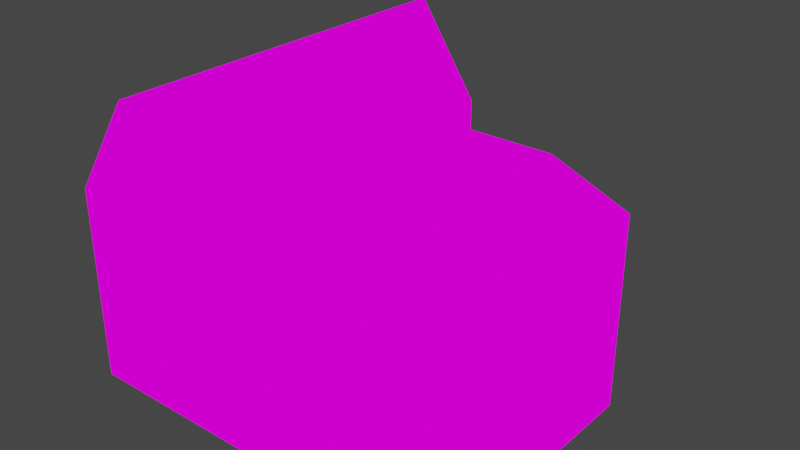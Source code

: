 # Source: inn.blend  (saved by Blender 3.3.6; exported with 4.5.12 LTS)
import bpy
from mathutils import Matrix  # noqa: F401  (used for matrix-valued properties, if any)

bpy.ops.wm.read_factory_settings(use_empty=True)
scene = bpy.context.scene
scene.name = 'Scene'

# ---- collections
col_collection = bpy.data.collections.new('Collection'); scene.collection.children.link(col_collection)

# ---- images (referenced by path relative to the original .blend; pixels are not part of the script)
import os
ASSET_DIR = os.environ.get("B2B_ASSET_DIR", "")  # directory of the original .blend (textures are referenced by path, not embedded)
HERE = os.path.dirname(os.path.abspath(__file__))  # packed textures are extracted next to this script under _unpacked/

def load_image(name, relpath, width, height, colorspace="sRGB"):
    """Load a texture the original file referenced (path relative to the .blend, or extracted next to this script)."""
    p = next((c for c in (os.path.join(HERE, relpath), os.path.join(ASSET_DIR, relpath)) if relpath and os.path.exists(c)), "")
    if p:
        img = bpy.data.images.load(p, check_existing=True)
        img.name = name
    else:  # same state as the original file: an image datablock whose file is absent (Cycles renders it pink)
        img = bpy.data.images.new(name, width, height)
        img.source = "FILE"
        img.filepath = "//" + (relpath or name)
    img.colorspace_settings.name = colorspace
    return img
img_inn_psd = load_image('inn.psd', 'inn.psd', 1024, 1024, 'sRGB')

# ---- materials (node trees are filled in below, after node groups)
mat_material = bpy.data.materials.new('Material')
mat_material.alpha_threshold = 0.0
mat_material.use_transparent_shadow = False
mat_material.roughness = 0.5
mat_material.line_color = (0.0, 0.0, 0.0, 1.0)

# ---- material node trees
mat_material.use_nodes = True; mat_material.node_tree.nodes.clear()
_N = mat_material.node_tree.nodes; _L = mat_material.node_tree.links
n0 = _N.new('ShaderNodeOutputMaterial'); n0.name = 'Material Output'; n0.location = (300, 300)
n1 = _N.new('ShaderNodeEmission'); n1.name = 'Emission'; n1.location = (10, 300)
n2 = _N.new('ShaderNodeTexImage'); n2.name = 'Image Texture'; n2.location = (-280, 280)
n2.image = img_inn_psd
n2.interpolation = 'Closest'
_L.new(n1.outputs[0], n0.inputs[0])
_L.new(n2.outputs[0], n1.inputs[0])
n0.is_active_output = True

# ---- world
world_world = bpy.data.worlds.new('World'); scene.world = world_world
world_world.use_nodes = True; world_world.node_tree.nodes.clear()
_N = world_world.node_tree.nodes; _L = world_world.node_tree.links
n0 = _N.new('ShaderNodeOutputWorld'); n0.name = 'World Output'; n0.location = (300, 300)
n1 = _N.new('ShaderNodeBackground'); n1.name = 'Background'; n1.location = (10, 300)
n1.inputs[0].default_value = (0.05088, 0.05088, 0.05088, 1.0)
_L.new(n1.outputs[0], n0.inputs[0])
n0.is_active_output = True
world_world.color = (0.05088, 0.05088, 0.05088)
world_world.use_sun_shadow = False
world_world.sun_shadow_jitter_overblur = 0.0

# ---- meshes
me_plane_020 = bpy.data.meshes.new('Plane.020')
me_plane_020.from_pydata([(-9.0, -5.0, 0.0), (-7.0, -5.0, 0.0), (-9.0, -3.0, 0.0), (-5.0, -5.0, 0.0), (-7.0, -3.0, 0.0), (-5.0, -3.0, 0.0), (-3.0, -3.0, 0.0), (-3.0, -5.0, 0.0), (-1.0, -5.0, 0.0), (3.0, -5.0, 0.0), (1.0, -3.0, 0.0), (3.0, -3.0, 0.0), (-1.0, -7.0, 0.0), (1.0, -7.0, 0.0), (3.0, -7.0, 0.0), (1.0, -5.0, 0.0), (-1.0, -9.0, 0.0), (1.0, -9.0, 0.0), (3.0, -9.0, 0.0), (-3.0, -1.0, 0.0), (-1.0, -3.0, 0.0), (1.0, -1.0, 0.0), (3.0, -1.0, 0.0), (-9.0, -1.0, 0.0), (-7.0, -1.0, 0.0), (-5.0, -1.0, 0.0), (-7.0, 1.0, 0.0), (-1.0, -1.0, 0.0), (-1.0, 1.0, 0.0), (-9.0, 1.0, 0.0), (-9.0, 3.0, 0.0), (-7.0, 3.0, 0.0), (-5.0, 1.0, 0.0), (-3.0, 1.0, 0.0), (-5.0, 3.0, 0.0), (-3.0, 3.0, 0.0), (-1.0, 3.0, 0.0), (1.0, 1.0, 0.0), (3.0, 1.0, 0.0), (1.0, 3.0, 0.0), (3.0, 3.0, 0.0), (-1.0, -0.3243, 0.0), (1.0, -0.3243, 0.0), (-9.0, -0.3243, 0.0), (-7.0, -0.3243, 0.0), (-5.0, -0.3243, 0.0), (-3.0, -0.3243, 0.0), (3.0, -0.3243, 0.0), (-2.276, 3.0, 0.0), (-2.276, -5.0, 0.0), (-2.276, -3.0, 0.0), (-2.276, -1.0, 0.0), (-2.276, 1.0, 0.0), (-2.276, -0.3243, 0.0), (-9.0, -1.0, 0.6), (-7.0, -1.0, 0.6), (-2.276, 3.0, 0.6), (-3.0, 3.0, 0.6), (-5.0, -1.0, 0.6), (-3.0, -1.0, 0.6), (-2.276, -1.0, 0.6), (-9.0, -0.3243, 0.6), (-3.0, -0.3243, 0.6), (-3.0, 1.0, 0.6), (-2.276, 1.0, 0.6), (-7.0, -0.3243, 0.6), (-5.0, -0.3243, 0.6), (-2.276, -0.3243, 0.6)], [], [(41, 42, 37, 28), (0, 1, 4, 2), (1, 3, 5, 4), (3, 7, 6, 5), (49, 8, 20, 50), (8, 15, 10, 20), (15, 9, 11, 10), (12, 13, 15, 8), (13, 14, 9, 15), (16, 17, 13, 12), (17, 18, 14, 13), (2, 4, 24, 23), (4, 5, 25, 24), (5, 6, 19, 25), (50, 20, 27, 51), (20, 10, 21, 27), (10, 11, 22, 21), (43, 44, 26, 29), (44, 45, 32, 26), (45, 46, 33, 32), (53, 41, 28, 52), (42, 47, 38, 37), (29, 26, 31, 30), (26, 32, 34, 31), (32, 33, 35, 34), (52, 28, 36, 48), (28, 37, 39, 36), (37, 38, 40, 39), (21, 22, 47, 42), (51, 27, 41, 53), (45, 44, 65, 66), (35, 33, 63, 57), (46, 45, 66, 62), (27, 21, 42, 41), (19, 51, 60, 59), (23, 24, 55, 54), (25, 19, 59, 58), (6, 50, 51, 19), (7, 49, 50, 6), (58, 59, 62, 66), (55, 58, 66, 65), (54, 55, 65, 61), (59, 60, 67, 62), (63, 64, 56, 57), (62, 67, 64, 63), (33, 46, 62, 63), (44, 43, 61, 65), (51, 53, 67, 60), (24, 25, 58, 55), (48, 35, 57, 56), (43, 23, 54, 61), (52, 48, 56, 64), (53, 52, 64, 67)])
_uv = me_plane_020.uv_layers.new(name='UVMap')
_uv.uv.foreach_set('vector', [0.1217, 0.2888, 0.1217, 0.3603, 0.0744, 0.3603, 0.0744, 0.2888, 0.2888, 0.002921, 0.2888, 0.0744, 0.2174, 0.0744, 0.2174, 0.002921, 0.2888, 0.0744, 0.2888, 0.1459, 0.2174, 0.1459, 0.2174, 0.0744, 0.2888, 0.1459, 0.2888, 0.2174, 0.2174, 0.2174, 0.2174, 0.1459, 0.2888, 0.2432, 0.2888, 0.2888, 0.2174, 0.2888, 0.2174, 0.2432, 0.2888, 0.2888, 0.2888, 0.3603, 0.2174, 0.3603, 0.2174, 0.2888, 0.2888, 0.3603, 0.2888, 0.4318, 0.2174, 0.4318, 0.2174, 0.3603, 0.3603, 0.2888, 0.3603, 0.3603, 0.2888, 0.3603, 0.2888, 0.2888, 0.3603, 0.3603, 0.3603, 0.4318, 0.2888, 0.4318, 0.2888, 0.3603, 0.4318, 0.2888, 0.4318, 0.3603, 0.3603, 0.3603, 0.3603, 0.2888, 0.4318, 0.3603, 0.4318, 0.4318, 0.3603, 0.4318, 0.3603, 0.3603, 0.2174, 0.002921, 0.2174, 0.0744, 0.1459, 0.0744, 0.1459, 0.002921, 0.2174, 0.0744, 0.2174, 0.1459, 0.1459, 0.1459, 0.1459, 0.0744, 0.2174, 0.1459, 0.2174, 0.2174, 0.1459, 0.2174, 0.1459, 0.1459, 0.2174, 0.2432, 0.2174, 0.2888, 0.1459, 0.2888, 0.1459, 0.2432, 0.2174, 0.2888, 0.2174, 0.3603, 0.1459, 0.3603, 0.1459, 0.2888, 0.2174, 0.3603, 0.2174, 0.4318, 0.1459, 0.4318, 0.1459, 0.3603, 0.1217, 0.002921, 0.1217, 0.0744, 0.0744, 0.0744, 0.0744, 0.002921, 0.1217, 0.0744, 0.1217, 0.1459, 0.0744, 0.1459, 0.0744, 0.0744, 0.1217, 0.1459, 0.1217, 0.2174, 0.0744, 0.2174, 0.0744, 0.1459, 0.1217, 0.2432, 0.1217, 0.2888, 0.0744, 0.2888, 0.0744, 0.2432, 0.1217, 0.3603, 0.1217, 0.4318, 0.0744, 0.4318, 0.0744, 0.3603, 0.0744, 0.002921, 0.0744, 0.0744, 0.002921, 0.0744, 0.002921, 0.002921, 0.0744, 0.0744, 0.0744, 0.1459, 0.002921, 0.1459, 0.002921, 0.0744, 0.0744, 0.1459, 0.0744, 0.2174, 0.002921, 0.2174, 0.002921, 0.1459, 0.0744, 0.2432, 0.0744, 0.2888, 0.002921, 0.2888, 0.002921, 0.2432, 0.0744, 0.2888, 0.0744, 0.3603, 0.002921, 0.3603, 0.002921, 0.2888, 0.0744, 0.3603, 0.0744, 0.4318, 0.002921, 0.4318, 0.002921, 0.3603, 0.1459, 0.3603, 0.1459, 0.4318, 0.1217, 0.4318, 0.1217, 0.3603, 0.1459, 0.2432, 0.1459, 0.2888, 0.1217, 0.2888, 0.1217, 0.2432, 0.1217, 0.1459, 0.1217, 0.0744, 0.1217, 0.0744, 0.1217, 0.1459, 0.002921, 0.2174, 0.0744, 0.2174, 0.0744, 0.2174, 0.002921, 0.2174, 0.1217, 0.2174, 0.1217, 0.1459, 0.1217, 0.1459, 0.1217, 0.2174, 0.1459, 0.2888, 0.1459, 0.3603, 0.1217, 0.3603, 0.1217, 0.2888, 0.1459, 0.2174, 0.1459, 0.2432, 0.1459, 0.2432, 0.1459, 0.2174, 0.1459, 0.002921, 0.1459, 0.0744, 0.1459, 0.0744, 0.1459, 0.002921, 0.1459, 0.1459, 0.1459, 0.2174, 0.1459, 0.2174, 0.1459, 0.1459, 0.2174, 0.2174, 0.2174, 0.2432, 0.1459, 0.2432, 0.1459, 0.2174, 0.2888, 0.2174, 0.2888, 0.2432, 0.2174, 0.2432, 0.2174, 0.2174, 0.1459, 0.1459, 0.1459, 0.2174, 0.1217, 0.2174, 0.1217, 0.1459, 0.1459, 0.0744, 0.1459, 0.1459, 0.1217, 0.1459, 0.1217, 0.0744, 0.1459, 0.002921, 0.1459, 0.0744, 0.1217, 0.0744, 0.1217, 0.002921, 0.1459, 0.2174, 0.1459, 0.2432, 0.1217, 0.2432, 0.1217, 0.2174, 0.0744, 0.2174, 0.0744, 0.2432, 0.002921, 0.2432, 0.002921, 0.2174, 0.1217, 0.2174, 0.1217, 0.2432, 0.0744, 0.2432, 0.0744, 0.2174, 0.0744, 0.2174, 0.1217, 0.2174, 0.1217, 0.2174, 0.0744, 0.2174, 0.1217, 0.0744, 0.1217, 0.002921, 0.1217, 0.002921, 0.1217, 0.0744, 0.1459, 0.2432, 0.1217, 0.2432, 0.1217, 0.2432, 0.1459, 0.2432, 0.1459, 0.0744, 0.1459, 0.1459, 0.1459, 0.1459, 0.1459, 0.0744, 0.0, 0.0, 0.0, 0.0, 0.0, 0.0, 0.0, 0.0, 0.0, 0.0, 0.0, 0.0, 0.0, 0.0, 0.0, 0.0, 0.0744, 0.2432, 0.002921, 0.2432, 0.002921, 0.2432, 0.0744, 0.2432, 0.1217, 0.2432, 0.0744, 0.2432, 0.0744, 0.2432, 0.1217, 0.2432])
me_plane_020.materials.append(mat_material)
me_plane_020.update()
me_plane_028 = bpy.data.meshes.new('Plane.028')
me_plane_028.from_pydata([(-9.0, -11.0, 0.0), (-1.0, -11.0, 0.0), (-1.0, -15.0, 0.0), (3.0, -15.0, 0.0), (-9.0, -3.0, 0.0), (3.0, -3.0, 0.0), (-9.0, -11.0, 6.0), (-1.0, -11.0, 6.0), (-1.0, -15.0, 6.0), (3.0, -15.0, 6.0), (-9.0, -3.0, 6.0), (3.0, -3.0, 6.0), (-1.006, -3.0, 6.0), (-0.996, -11.0, 6.0), (-9.0, -7.0, 9.0), (1.004, -7.0, 9.0), (1.0, -15.0, 9.0), (1.0, -3.0, 9.0), (-1.0, -15.0, 6.0), (-1.0, -3.0, 6.0)], [], [(3, 9, 8, 2), (1, 7, 6, 0), (5, 4, 10, 12, 11), (5, 11, 9, 3), (2, 8, 7, 1), (4, 0, 6, 10), (13, 15, 14, 6), (10, 14, 15, 12), (16, 17, 19, 18), (9, 11, 17, 16), (17, 11, 19), (10, 6, 14), (16, 18, 9)])
_uv = me_plane_028.uv_layers.new(name='UVMap')
_uv.uv.foreach_set('vector', [0.9797, 0.7494, 0.7708, 0.7494, 0.7708, 0.8887, 0.9797, 0.8887, 0.9796, 0.002921, 0.7651, 0.002921, 0.7651, 0.2888, 0.9796, 0.2888, 0.3246, 0.4376, 0.3246, 0.8665, 0.1101, 0.8665, 0.1101, 0.5808, 0.1101, 0.4376, 0.7593, 0.002921, 0.5448, 0.002921, 0.5448, 0.4318, 0.7593, 0.4318, 0.9778, 0.7526, 0.7726, 0.7526, 0.7726, 0.8894, 0.9778, 0.8894, 0.6163, 0.7593, 0.3304, 0.7593, 0.3304, 0.5448, 0.6163, 0.5448, 0.1101, 0.5804, 0.002921, 0.509, 0.002921, 0.8665, 0.1101, 0.8665, 0.1101, 0.8665, 0.002921, 0.8665, 0.002921, 0.509, 0.1101, 0.5808, 0.4376, 0.4318, 0.4376, 0.002921, 0.5448, 0.002921, 0.5448, 0.4318, 0.5448, 0.4318, 0.5448, 0.002921, 0.4376, 0.002921, 0.4376, 0.4318, 0.4035, 0.9162, 0.3322, 0.8088, 0.4751, 0.8091, 0.6163, 0.5448, 0.3304, 0.5448, 0.4734, 0.4376, 0.8385, 0.4457, 0.7668, 0.3386, 0.9098, 0.3384])
me_plane_028.materials.append(mat_material)
me_plane_028.update()
me_plane_029 = bpy.data.meshes.new('Plane.029')
me_plane_029.from_pydata([(-9.0, -5.0, 0.0), (-7.0, -5.0, 0.0), (-9.0, -3.0, 0.0), (-5.0, -5.0, 0.0), (-7.0, -3.0, 0.0), (-5.0, -3.0, 0.0), (-3.0, -3.0, 0.0), (-3.0, -5.0, 0.0), (-1.0, -5.0, 0.0), (-3.0, -1.0, 0.0), (-1.0, -3.0, 0.0), (-9.0, -1.0, 0.0), (-7.0, -1.0, 0.0), (-5.0, -1.0, 0.0), (-7.0, 1.0, 0.0), (-1.0, -1.0, 0.0), (-1.0, 1.0, 0.0), (-9.0, 1.0, 0.0), (-9.0, 3.0, 0.0), (-7.0, 3.0, 0.0), (-5.0, 1.0, 0.0), (-3.0, 1.0, 0.0), (-5.0, 3.0, 0.0), (-3.0, 3.0, 0.0), (-1.0, 3.0, 0.0), (-1.174, 3.0, 0.0), (-1.174, -5.0, 0.0), (-1.174, -3.0, 0.0), (-1.174, -1.0, 0.0), (-1.174, 1.0, 0.0), (-1.0, -1.0, 0.0), (-1.0, 1.0, 0.0), (-1.174, -5.0, 0.0), (-1.0, -5.0, 0.0), (-1.0, -3.0, 0.0), (-1.0, 3.0, 0.0), (-1.174, 3.0, 0.0), (-1.174, -3.0, 0.0), (-1.174, -1.0, 0.0), (-1.174, 1.0, 0.0), (-1.0, -1.0, 0.0), (-1.0, 1.0, 0.0), (-1.174, -4.989, 0.0), (-1.0, -4.989, 0.0), (-1.0, -3.0, 0.0), (-1.0, 3.0, 0.0), (-1.174, 3.0, 0.0), (-1.174, -3.0, 0.0), (-1.174, -1.0, 0.0), (-1.174, 1.0, 0.0), (-1.0, -1.0, 1.0), (-1.0, 1.0, 1.0), (-1.174, -4.989, 1.0), (-1.0, -4.989, 1.0), (-1.0, -3.0, 1.0), (-1.0, 3.0, 1.0), (-1.174, 3.0, 1.0), (-1.174, -3.0, 1.0), (-1.174, -1.0, 1.0), (-1.174, 1.0, 1.0)], [], [(0, 1, 4, 2), (1, 3, 5, 4), (3, 7, 6, 5), (8, 10, 34, 33), (2, 4, 12, 11), (4, 5, 13, 12), (5, 6, 9, 13), (28, 27, 37, 38), (11, 12, 14, 17), (12, 13, 20, 14), (13, 9, 21, 20), (24, 25, 36, 35), (17, 14, 19, 18), (14, 20, 22, 19), (20, 21, 23, 22), (26, 8, 33, 32), (21, 29, 25, 23), (9, 28, 29, 21), (6, 27, 28, 9), (7, 26, 27, 6), (33, 34, 44, 43), (37, 32, 42, 47), (35, 36, 46, 45), (32, 33, 43, 42), (27, 26, 32, 37), (25, 29, 39, 36), (10, 15, 30, 34), (16, 24, 35, 31), (15, 16, 31, 30), (29, 28, 38, 39), (46, 49, 59, 56), (43, 44, 54, 53), (47, 42, 52, 57), (45, 46, 56, 55), (36, 39, 49, 46), (34, 30, 40, 44), (39, 38, 48, 49), (30, 31, 41, 40), (31, 35, 45, 41), (38, 37, 47, 48), (52, 53, 54, 57), (57, 54, 50, 58), (58, 50, 51, 59), (59, 51, 55, 56), (44, 40, 50, 54), (49, 48, 58, 59), (40, 41, 51, 50), (41, 45, 55, 51), (48, 47, 57, 58), (42, 43, 53, 52), (43, 42, 47, 44), (40, 44, 47, 48), (41, 40, 48, 49), (45, 41, 49, 46)])
_uv = me_plane_029.uv_layers.new(name='UVMap')
_uv.uv.foreach_set('vector', [0.9019, 0.7235, 0.8304, 0.7235, 0.8304, 0.6521, 0.9019, 0.6521, 0.8304, 0.7235, 0.7589, 0.7235, 0.7589, 0.6521, 0.8304, 0.6521, 0.7589, 0.7235, 0.6874, 0.7235, 0.6874, 0.6521, 0.7589, 0.6521, 0.7651, 0.4294, 0.7651, 0.4294, 0.7651, 0.4294, 0.7651, 0.4294, 0.9019, 0.6521, 0.8304, 0.6521, 0.8304, 0.5806, 0.9019, 0.5806, 0.8304, 0.6521, 0.7589, 0.6521, 0.7589, 0.5806, 0.8304, 0.5806, 0.7589, 0.6521, 0.6874, 0.6521, 0.6874, 0.5806, 0.7589, 0.5806, 0.7651, 0.4294, 0.7651, 0.4294, 0.7651, 0.4294, 0.7651, 0.4294, 0.9019, 0.5806, 0.8304, 0.5806, 0.8304, 0.5091, 0.9019, 0.5091, 0.8304, 0.5806, 0.7589, 0.5806, 0.7589, 0.5091, 0.8304, 0.5091, 0.7589, 0.5806, 0.6874, 0.5806, 0.6874, 0.5091, 0.7589, 0.5091, 0.7651, 0.4294, 0.7651, 0.4294, 0.7651, 0.4294, 0.7651, 0.4294, 0.9019, 0.5091, 0.8304, 0.5091, 0.8304, 0.4376, 0.9019, 0.4376, 0.8304, 0.5091, 0.7589, 0.5091, 0.7589, 0.4376, 0.8304, 0.4376, 0.7589, 0.5091, 0.6874, 0.5091, 0.6874, 0.4376, 0.7589, 0.4376, 0.7651, 0.4294, 0.7651, 0.4294, 0.7651, 0.4294, 0.7651, 0.4294, 0.6874, 0.5091, 0.6222, 0.5091, 0.6222, 0.4376, 0.6874, 0.4376, 0.6874, 0.5806, 0.6222, 0.5806, 0.6222, 0.5091, 0.6874, 0.5091, 0.6874, 0.6521, 0.6222, 0.6521, 0.6222, 0.5806, 0.6874, 0.5806, 0.6874, 0.7235, 0.6222, 0.7235, 0.6222, 0.6521, 0.6874, 0.6521, 0.7651, 0.4294, 0.7651, 0.4294, 0.7651, 0.4294, 0.7651, 0.4294, 0.7651, 0.4294, 0.7651, 0.4294, 0.7651, 0.4294, 0.7651, 0.4294, 0.7651, 0.4294, 0.7651, 0.4294, 0.7651, 0.4294, 0.7651, 0.4294, 0.4793, 0.7713, 0.4793, 0.7651, 0.4797, 0.7651, 0.4797, 0.7713, 0.7651, 0.4294, 0.7651, 0.4294, 0.7651, 0.4294, 0.7651, 0.4294, 0.7651, 0.4294, 0.7651, 0.4294, 0.7651, 0.4294, 0.7651, 0.4294, 0.7651, 0.4294, 0.7651, 0.4294, 0.7651, 0.4294, 0.7651, 0.4294, 0.7651, 0.4294, 0.7651, 0.4294, 0.7651, 0.4294, 0.7651, 0.4294, 0.7651, 0.4294, 0.7651, 0.4294, 0.7651, 0.4294, 0.7651, 0.4294, 0.7651, 0.4294, 0.7651, 0.4294, 0.7651, 0.4294, 0.7651, 0.4294, 0.985, 0.4376, 0.985, 0.5091, 0.9493, 0.5091, 0.9493, 0.4376, 0.9434, 0.4376, 0.9434, 0.5087, 0.9077, 0.5087, 0.9077, 0.4376, 0.985, 0.6521, 0.985, 0.7232, 0.9493, 0.7232, 0.9493, 0.6521, 0.4673, 0.7651, 0.4735, 0.7651, 0.4735, 0.8009, 0.4673, 0.8009, 0.7651, 0.4294, 0.7651, 0.4294, 0.7651, 0.4294, 0.7651, 0.4294, 0.7651, 0.4294, 0.7651, 0.4294, 0.7651, 0.4294, 0.7651, 0.4294, 0.7651, 0.4294, 0.7651, 0.4294, 0.7651, 0.4294, 0.7651, 0.4294, 0.7651, 0.4294, 0.7651, 0.4294, 0.7651, 0.4294, 0.7651, 0.4294, 0.7651, 0.4294, 0.7651, 0.4294, 0.7651, 0.4294, 0.7651, 0.4294, 0.7651, 0.4294, 0.7651, 0.4294, 0.7651, 0.4294, 0.7651, 0.4294, 0.9971, 0.7232, 0.9909, 0.7232, 0.9909, 0.6521, 0.9971, 0.6521, 0.9971, 0.6521, 0.9909, 0.6521, 0.9909, 0.5806, 0.9971, 0.5806, 0.9971, 0.5806, 0.9909, 0.5806, 0.9909, 0.5091, 0.9971, 0.5091, 0.9971, 0.5091, 0.9909, 0.5091, 0.9909, 0.4376, 0.9971, 0.4376, 0.9434, 0.5087, 0.9434, 0.5802, 0.9077, 0.5802, 0.9077, 0.5087, 0.985, 0.5091, 0.985, 0.5806, 0.9493, 0.5806, 0.9493, 0.5091, 0.9434, 0.5802, 0.9434, 0.6517, 0.9077, 0.6517, 0.9077, 0.5802, 0.9434, 0.6517, 0.9434, 0.7232, 0.9077, 0.7232, 0.9077, 0.6517, 0.985, 0.5806, 0.985, 0.6521, 0.9493, 0.6521, 0.9493, 0.5806, 0.4552, 0.7651, 0.4614, 0.7651, 0.4614, 0.8009, 0.4552, 0.8009, 0.9916, 0.2885, 0.9854, 0.2885, 0.9854, 0.2174, 0.9916, 0.2174, 0.9916, 0.1459, 0.9916, 0.2174, 0.9854, 0.2174, 0.9854, 0.1459, 0.9916, 0.0744, 0.9916, 0.1459, 0.9854, 0.1459, 0.9854, 0.0744, 0.9916, 0.002921, 0.9916, 0.0744, 0.9854, 0.0744, 0.9854, 0.002921])
me_plane_029.materials.append(mat_material)
me_plane_029.update()

# ---- objects
ob_plane_020 = bpy.data.objects.new('Plane.020', me_plane_020)
ob_plane_001 = bpy.data.objects.new('Plane.001', me_plane_028)
ob_plane_002 = bpy.data.objects.new('Plane.002', me_plane_029)

# ---- transforms, parenting, visibility, modifiers, constraints
ob_plane_020.location = (3.0, -9.0, 0.0)
ob_plane_020.rotation_euler = (0.0, -0.0, 3.142)
ob_plane_001.location = (3.0, -15.0, 0.0)
ob_plane_001.rotation_euler = (0.0, -0.0, 3.142)
ob_plane_002.location = (3.0, -9.0, 2.0)
ob_plane_002.rotation_euler = (0.0, -0.0, 3.142)

# ---- collection membership
col_collection.objects.link(ob_plane_020)
col_collection.objects.link(ob_plane_001)
col_collection.objects.link(ob_plane_002)

# ---- scene / render settings (as saved in the file)
scene.frame_start = 1; scene.frame_end = 250; scene.frame_set(1)
scene.render.engine = 'BLENDER_EEVEE_NEXT'
scene.cycles.sampling_pattern = 'TABULATED_SOBOL'
scene.cycles.use_light_tree = False
scene.view_settings.view_transform = 'Filmic'
bpy.context.view_layer.update()

# ---- added for rendering (the .blend has no active camera): camera
cam_auto = bpy.data.cameras.new('AutoCamera')
cam_auto.lens = 50.0
cam_auto.sensor_width = 36.0
cam_auto.clip_end = 1000.0
ob_auto_camera = bpy.data.objects.new('AutoCamera', cam_auto)
scene.collection.objects.link(ob_auto_camera)
ob_auto_camera.location = (23.773, -27.3276, 18.7184)
ob_auto_camera.rotation_euler = (1.09748, -7.21219e-08, 0.694738)
scene.camera = ob_auto_camera
bpy.context.view_layer.update()
